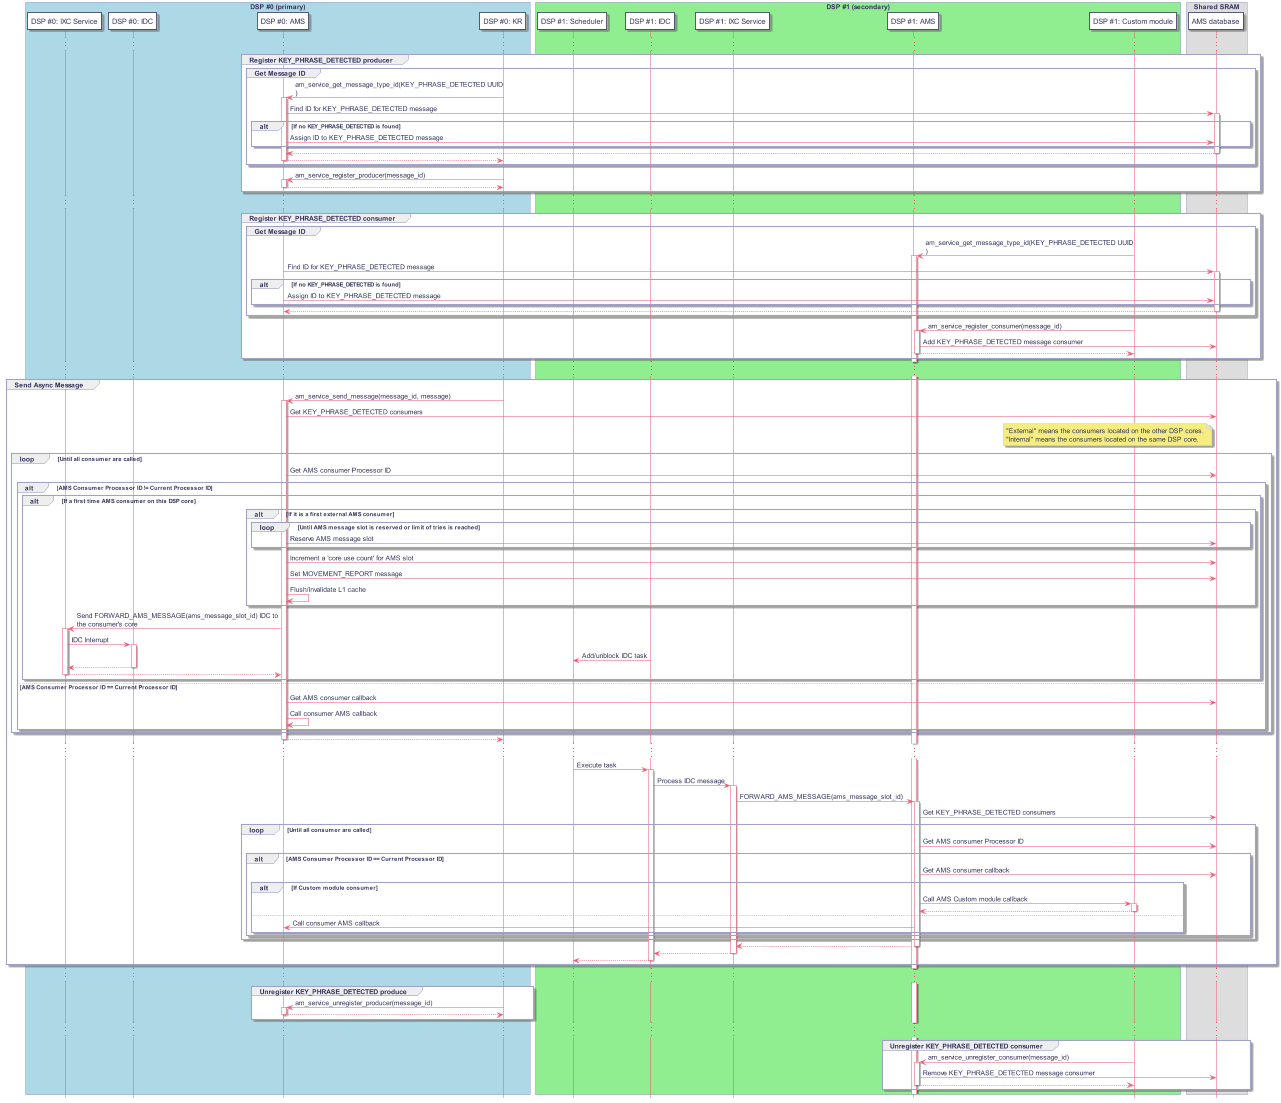

The diagram above was rendered by PlantUML. Its source (embedded in the PNG):
@startuml
hidefootbox
skinparam componentStyle uml2

skinparam defaultFontColor	#33335b

skinparam rectangle {
	color		#d6d6de
	backgroundColor	#ffffff
}

skinparam queue {
	color		#d6d6de
	backgroundColor	#ffffff
}

skinparam component {
	backgroundColor	#ffffff
	borderColor	#33335b
	arrowColor	#f05772
}

skinparam interface {
	backgroundColor	#ffffff
	borderColor	#f05772
}

skinparam class {
	backgroundColor	#ffffff
	borderColor	#33335b
	arrowColor	#f05772
}
skinparam stereotypeCBackgroundColor	#6fccdd

skinparam sequence {
	arrowColor		#4a4a86
	lifeLineBorderColor	#f05772
	groupBorderColor	#a1a1ca
	boxBorderColor		#a1a1ca
	dividerBorderColor	#d6d6de
	dividerBorderThickness	1
}
skinparam participant {
	borderColor		#33335b
	backgroundColor		#ffffff
}
skinparam actor {
	borderColor		#33335b
	backgroundColor		#ffffff
}

skinparam state {
	borderColor		#33335b
	backgroundColor		#ffffff
}

skinparam node {
	backgroundColor		#ffffff
}

skinparam note {
	backgroundColor 	#f6ed80
	borderColor		#d6d6de
}

skinparam activity {
	borderColor		#33335b
	backgroundColor		#ffffff
}

skinparam activityDiamond {
	borderColor		#33335b
	backgroundColor		#ffffff
}

skinparam arrowColor	#f05772
skinparam maxMessageSize 400
skinparam BoxPadding 4

scale max 1280 width

box "DSP #0 (primary)" #LightBlue
	participant "DSP #0: IXC Service" as ixc_service_dsp_0
	participant "DSP #0: IDC" as idc_dsp_0
	participant "DSP #0: AMS" as ams_dsp_0
	participant "DSP #0: KR" as kr_dsp_0
end box

box "DSP #1 (secondary)" #LightGreen
	participant "DSP #1: IDC" as idc_dsp_1
	participant "DSP #1: Scheduler" as scheduler_dsp_1
	participant "DSP #1: IDC Task" as idc_dsp_1
	participant "DSP #1: IXC Service" as ixc_service_dsp_1
	participant "DSP #1: AMS" as ams_dsp_1
	participant "DSP #1: Custom module" as custom_module_dsp_1
end box

box "Shared SRAM"
	participant "AMS database" as ams_db
end box

...

group Register KEY_PHRASE_DETECTED producer
	group Get Message ID
		kr_dsp_0 -> ams_dsp_0: am_service_get_message_type_id(KEY_PHRASE_DETECTED UUID)
		activate ams_dsp_0
			ams_dsp_0 -> ams_db: Find ID for KEY_PHRASE_DETECTED message
				activate ams_db
				alt If no KEY_PHRASE_DETECTED is found
					ams_dsp_0 -> ams_db: Assign ID to KEY_PHRASE_DETECTED message
				end
				return
		return
	end

	kr_dsp_0 -> ams_dsp_0: am_service_register_producer(message_id)
		activate ams_dsp_0
		return
end

...

group Register KEY_PHRASE_DETECTED consumer
	group Get Message ID
		custom_module_dsp_1 -> ams_dsp_1: am_service_get_message_type_id(KEY_PHRASE_DETECTED UUID)
			activate ams_dsp_1

		ams_dsp_0 -> ams_db: Find ID for KEY_PHRASE_DETECTED message
			activate ams_db
			alt If no KEY_PHRASE_DETECTED is found
				ams_dsp_0 -> ams_db: Assign ID to KEY_PHRASE_DETECTED message
			end
			return
	end

	custom_module_dsp_1 -> ams_dsp_1: am_service_register_consumer(message_id)
		activate ams_dsp_1
		ams_dsp_1 -> ams_db: Add KEY_PHRASE_DETECTED message consumer
		return
end

...

group Send Async Message
	kr_dsp_0 -> ams_dsp_0: am_service_send_message(message_id, message)
		activate ams_dsp_0
		ams_dsp_0 -> ams_db: Get KEY_PHRASE_DETECTED consumers

		note left of ams_db
		"External" means the consumers located on the other DSP cores.
		"Internal" means the consumers located on the same DSP core.
		end note

		loop Until all consumer are called
			ams_dsp_0 -> ams_db: Get AMS consumer Processor ID

			alt AMS Consumer Processor ID != Current Processor ID
				alt If a first time AMS consumer on this DSP core
					alt If it is a first external AMS consumer
						loop Until AMS message slot is reserved or limit of tries is reached
							ams_dsp_0 -> ams_db: Reserve AMS message slot
						end

						ams_dsp_0 -> ams_db: Increment a 'core use count' for AMS slot
						ams_dsp_0 -> ams_db: Set MOVEMENT_REPORT message
						ams_dsp_0 -> ams_dsp_0: Flush/Invalidate L1 cache
					end

					ams_dsp_0 -> ixc_service_dsp_0: Send FORWARD_AMS_MESSAGE(ams_message_slot_id) IDC to the consumer's core
					activate ixc_service_dsp_0
						ixc_service_dsp_0 -> idc_dsp_0: IDC Interrupt
						activate idc_dsp_0
						idc_dsp_1 -> scheduler_dsp_1: Add/unblock IDC task
						return
					return
				end
			else AMS Consumer Processor ID == Current Processor ID
				ams_dsp_0 -> ams_db: Get AMS consumer callback
				ams_dsp_0 -> ams_dsp_0: Call consumer AMS callback
			end
		end
		return

	...

	scheduler_dsp_1 -> idc_dsp_1: Execute task
	activate idc_dsp_1
		idc_dsp_1 -> ixc_service_dsp_1: Process IDC message
		activate ixc_service_dsp_1
		ixc_service_dsp_1 -> ams_dsp_1: FORWARD_AMS_MESSAGE(ams_message_slot_id)
		activate ams_dsp_1
			ams_dsp_1 -> ams_db: Get KEY_PHRASE_DETECTED consumers
			loop Until all consumer are called
				ams_dsp_1 -> ams_db: Get AMS consumer Processor ID

				alt AMS Consumer Processor ID == Current Processor ID
					ams_dsp_1 -> ams_db: Get AMS consumer callback
					alt If Custom module consumer
						ams_dsp_1 -> custom_module_dsp_1: Call AMS Custom module callback
						activate custom_module_dsp_1
						return
					else
						ams_dsp_1 -> ams_dsp_0: Call consumer AMS callback
					end
				end
			end
		return
		return
	return
end

...

group Unregister KEY_PHRASE_DETECTED produce
	kr_dsp_0 -> ams_dsp_0: am_service_unregister_producer(message_id)
	activate ams_dsp_0
	return
end

...

group Unregister KEY_PHRASE_DETECTED consumer
	custom_module_dsp_1 -> ams_dsp_1: am_service_unregister_consumer(message_id)
	activate ams_dsp_1
		ams_dsp_1 -> ams_db: Remove KEY_PHRASE_DETECTED message consumer
	return
end

@enduml